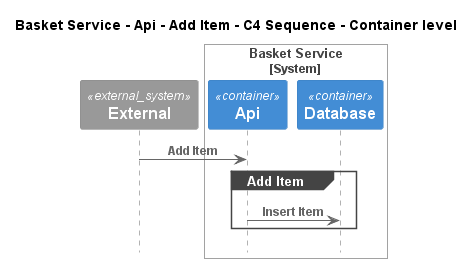

The diagram above was rendered by PlantUML. Its source (embedded in the PNG):
@startuml
!pragma layout smetana
!include ..\..\..\..\..\..\.c4s\C4_Sequence.puml

title Basket Service - Api - Add Item - C4 Sequence - Container level

System_Ext(C4InterFlow.SoftwareSystems.ExternalSystem, "External", "")

System_Boundary(ECommercePlatform.SoftwareSystems.BasketService, "Basket Service")
    Container(ECommercePlatform.SoftwareSystems.BasketService.Containers.Api, "Api", "", "")
    Container(ECommercePlatform.SoftwareSystems.BasketService.Containers.Database, "Database", "", "")
Boundary_End()

Rel(C4InterFlow.SoftwareSystems.ExternalSystem, ECommercePlatform.SoftwareSystems.BasketService.Containers.Api, "Add Item")
group Add Item
Rel(ECommercePlatform.SoftwareSystems.BasketService.Containers.Api, ECommercePlatform.SoftwareSystems.BasketService.Containers.Database, "Insert Item")
end


@enduml